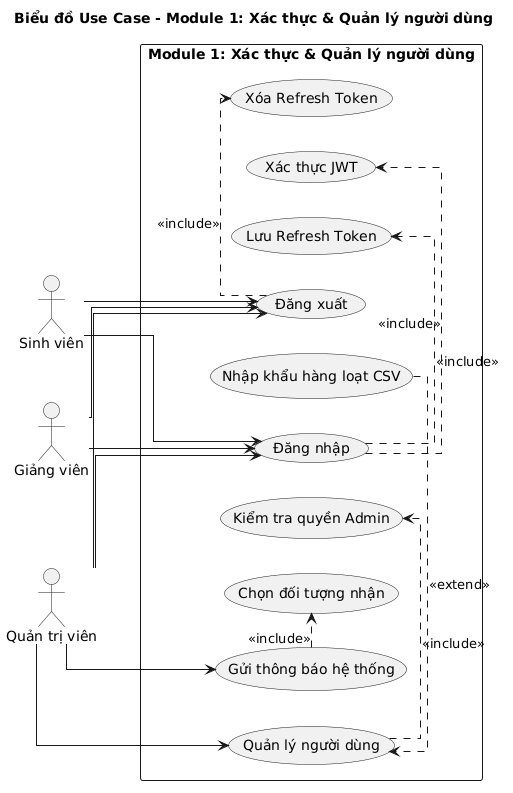

The diagram above was rendered by PlantUML. Its source (embedded in the PNG):
@startuml
left to right direction
skinparam packageStyle rectangle
skinparam linetype ortho
title Biểu đồ Use Case - Module 1: Xác thực & Quản lý người dùng

actor "Sinh viên" as SV
actor "Giảng viên" as GV
actor "Quản trị viên" as Admin

package "Module 1: Xác thực & Quản lý người dùng" {
  usecase "Đăng nhập" as UC01
  usecase "Đăng xuất" as UC02
  usecase "Quản lý người dùng" as UC03
  usecase "Gửi thông báo hệ thống" as UC04

  usecase "Xác thực JWT" as UC01a
  usecase "Lưu Refresh Token" as UC01b
  usecase "Xóa Refresh Token" as UC02a
  usecase "Kiểm tra quyền Admin" as UC03a
  usecase "Nhập khẩu hàng loạt CSV" as UC03b
  usecase "Chọn đối tượng nhận" as UC04a

  UC01 .> UC01a : <<include>>
  UC01 .> UC01b : <<include>>
  UC02 .> UC02a : <<include>>
  UC03 .> UC03a : <<include>>
  UC03b .> UC03 : <<extend>>
  UC04 .> UC04a : <<include>>
}

SV --> UC01
SV --> UC02
GV --> UC01
GV --> UC02
Admin --> UC01
Admin --> UC02
Admin --> UC03
Admin --> UC04
@enduml